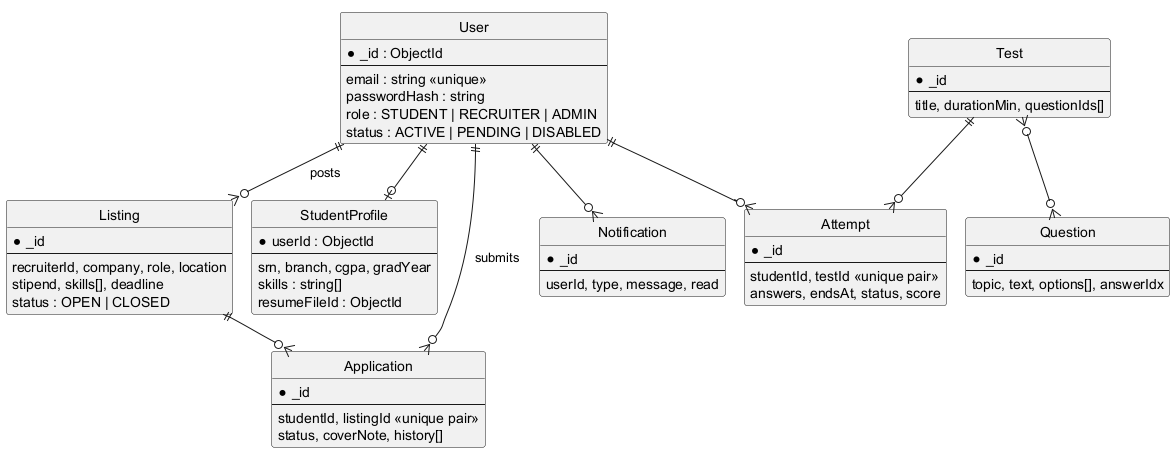

The diagram above was rendered by PlantUML. Its source (embedded in the PNG):
@startuml er
!pragma layout smetana
hide circle
skinparam linetype ortho
entity User {
  *_id : ObjectId
  --
  email : string <<unique>>
  passwordHash : string
  role : STUDENT | RECRUITER | ADMIN
  status : ACTIVE | PENDING | DISABLED
}
entity StudentProfile {
  *userId : ObjectId
  --
  srn, branch, cgpa, gradYear
  skills : string[]
  resumeFileId : ObjectId
}
entity Listing {
  *_id
  --
  recruiterId, company, role, location
  stipend, skills[], deadline
  status : OPEN | CLOSED
}
entity Application {
  *_id
  --
  studentId, listingId <<unique pair>>
  status, coverNote, history[]
}
entity Test {
  *_id
  --
  title, durationMin, questionIds[]
}
entity Question {
  *_id
  --
  topic, text, options[], answerIdx
}
entity Attempt {
  *_id
  --
  studentId, testId <<unique pair>>
  answers, endsAt, status, score
}
entity Notification {
  *_id
  --
  userId, type, message, read
}
User ||--o| StudentProfile
User ||--o{ Listing : posts
User ||--o{ Application : submits
Listing ||--o{ Application
Test }o--o{ Question
User ||--o{ Attempt
Test ||--o{ Attempt
User ||--o{ Notification
@enduml